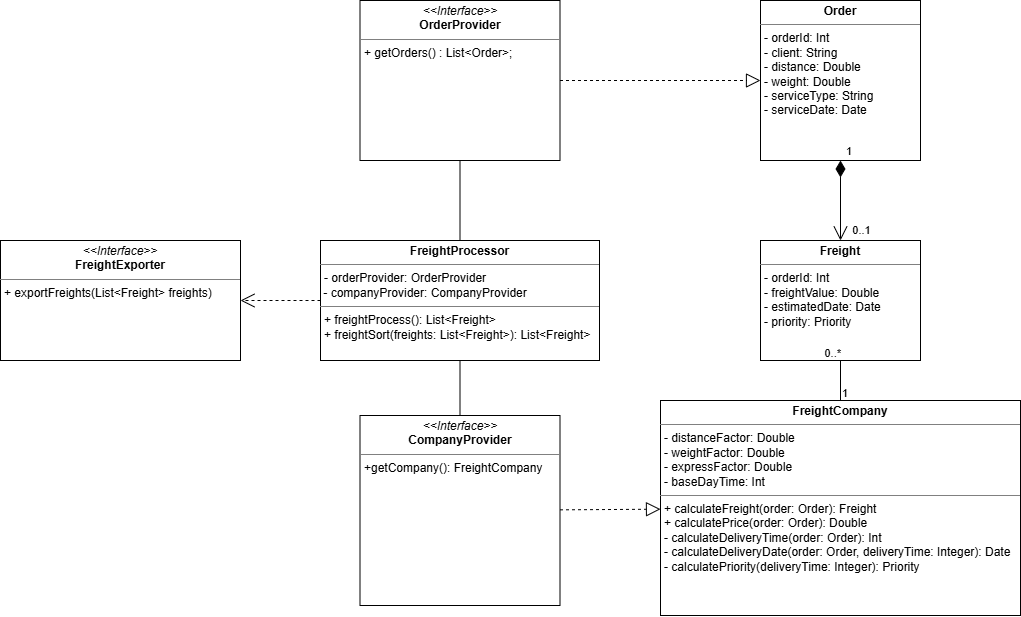

The diagram above was exported from draw.io. Its source (the exported page's mxGraphModel, read from the mxfile embedded in the PNG):
<mxGraphModel dx="2250" dy="832" grid="1" gridSize="10" guides="1" tooltips="1" connect="1" arrows="1" fold="1" page="1" pageScale="1" pageWidth="827" pageHeight="1169" math="0" shadow="0">
  <root>
    <mxCell id="0" />
    <mxCell id="1" parent="0" />
    <mxCell id="rSFK41Z7t_Oxq6Zvvwaj-82" parent="1" style="verticalAlign=top;align=left;overflow=fill;html=1;whiteSpace=wrap;" value="&lt;p style=&quot;margin:0px;margin-top:4px;text-align:center;&quot;&gt;&lt;b&gt;Order&lt;/b&gt;&lt;/p&gt;&lt;hr size=&quot;1&quot; style=&quot;border-style:solid;&quot;&gt;&lt;p style=&quot;margin:0px;margin-left:4px;&quot;&gt;- orderId: Int&lt;/p&gt;&lt;p style=&quot;margin:0px;margin-left:4px;&quot;&gt;- client: String&lt;/p&gt;&lt;p style=&quot;margin:0px;margin-left:4px;&quot;&gt;- distance: Double&lt;/p&gt;&lt;p style=&quot;margin:0px;margin-left:4px;&quot;&gt;- weight: Double&lt;/p&gt;&lt;p style=&quot;margin:0px;margin-left:4px;&quot;&gt;- serviceType: String&lt;/p&gt;&lt;p style=&quot;margin:0px;margin-left:4px;&quot;&gt;- serviceDate: Date&lt;/p&gt;" vertex="1">
      <mxGeometry height="160" width="160" x="260" y="265" as="geometry" />
    </mxCell>
    <mxCell id="rSFK41Z7t_Oxq6Zvvwaj-81" parent="1" style="verticalAlign=top;align=left;overflow=fill;html=1;whiteSpace=wrap;" value="&lt;p style=&quot;margin:0px;margin-top:4px;text-align:center;&quot;&gt;&lt;b&gt;Freight&lt;/b&gt;&lt;/p&gt;&lt;hr size=&quot;1&quot; style=&quot;border-style:solid;&quot;&gt;&lt;p style=&quot;margin:0px;margin-left:4px;&quot;&gt;- orderId: Int&lt;/p&gt;&lt;p style=&quot;margin:0px;margin-left:4px;&quot;&gt;- freightValue: Double&lt;/p&gt;&lt;p style=&quot;margin:0px;margin-left:4px;&quot;&gt;- estimatedDate: Date&lt;/p&gt;&lt;p style=&quot;margin:0px;margin-left:4px;&quot;&gt;- priority: Priority&lt;/p&gt;" vertex="1">
      <mxGeometry height="120" width="160" x="260" y="505" as="geometry" />
    </mxCell>
    <mxCell id="rSFK41Z7t_Oxq6Zvvwaj-49" parent="1" style="verticalAlign=top;align=left;overflow=fill;html=1;whiteSpace=wrap;" value="&lt;p style=&quot;margin:0px;margin-top:4px;text-align:center;&quot;&gt;&lt;i&gt;&amp;lt;&amp;lt;Interface&amp;gt;&amp;gt;&lt;/i&gt;&lt;br&gt;&lt;b&gt;OrderProvider&lt;/b&gt;&lt;/p&gt;&lt;hr size=&quot;1&quot; style=&quot;border-style:solid;&quot;&gt;&lt;p style=&quot;margin:0px;margin-left:4px;&quot;&gt;+ getOrders() :&amp;nbsp;&lt;span style=&quot;background-color: transparent; color: light-dark(rgb(0, 0, 0), rgb(255, 255, 255));&quot;&gt;List&amp;lt;Order&amp;gt;&lt;/span&gt;&lt;span style=&quot;background-color: transparent; color: light-dark(rgb(0, 0, 0), rgb(255, 255, 255));&quot;&gt;;&lt;/span&gt;&lt;/p&gt;" vertex="1">
      <mxGeometry height="160" width="200" x="-140.5" y="265" as="geometry" />
    </mxCell>
    <mxCell id="rSFK41Z7t_Oxq6Zvvwaj-58" parent="1" style="verticalAlign=top;align=left;overflow=fill;html=1;whiteSpace=wrap;" value="&lt;p style=&quot;margin:0px;margin-top:4px;text-align:center;&quot;&gt;&lt;i&gt;&amp;lt;&amp;lt;Interface&amp;gt;&amp;gt;&lt;/i&gt;&lt;br&gt;&lt;b&gt;CompanyProvider&lt;/b&gt;&lt;/p&gt;&lt;hr size=&quot;1&quot; style=&quot;border-style:solid;&quot;&gt;&lt;p style=&quot;margin:0px;margin-left:4px;&quot;&gt;&lt;span style=&quot;background-color: transparent; color: light-dark(rgb(0, 0, 0), rgb(255, 255, 255));&quot;&gt;+getCompany(): FreightCompany&lt;/span&gt;&lt;/p&gt;" vertex="1">
      <mxGeometry height="190" width="200" x="-140.5" y="680" as="geometry" />
    </mxCell>
    <mxCell id="rSFK41Z7t_Oxq6Zvvwaj-60" edge="1" parent="1" source="rSFK41Z7t_Oxq6Zvvwaj-49" style="endArrow=block;dashed=1;endFill=0;endSize=12;html=1;rounded=0;" target="rSFK41Z7t_Oxq6Zvvwaj-82" value="">
      <mxGeometry relative="1" width="160" as="geometry">
        <mxPoint x="83.5" y="330.82" as="sourcePoint" />
        <mxPoint x="193.5" y="376" as="targetPoint" />
      </mxGeometry>
    </mxCell>
    <mxCell id="rSFK41Z7t_Oxq6Zvvwaj-61" edge="1" parent="1" source="rSFK41Z7t_Oxq6Zvvwaj-58" style="endArrow=block;dashed=1;endFill=0;endSize=12;html=1;rounded=0;" target="rSFK41Z7t_Oxq6Zvvwaj-80" value="">
      <mxGeometry relative="1" width="160" as="geometry">
        <mxPoint x="-26.5" y="686" as="sourcePoint" />
        <mxPoint x="153.5" y="736" as="targetPoint" />
      </mxGeometry>
    </mxCell>
    <mxCell id="rSFK41Z7t_Oxq6Zvvwaj-63" edge="1" parent="1" source="rSFK41Z7t_Oxq6Zvvwaj-82" style="endArrow=open;html=1;endSize=12;startArrow=diamondThin;startSize=14;startFill=1;edgeStyle=orthogonalEdgeStyle;align=left;verticalAlign=bottom;rounded=0;" target="rSFK41Z7t_Oxq6Zvvwaj-81" value="1">
      <mxGeometry relative="1" x="-1" y="4" as="geometry">
        <mxPoint as="offset" />
        <mxPoint x="273.5" y="446" as="sourcePoint" />
        <mxPoint x="273.5" y="486" as="targetPoint" />
      </mxGeometry>
    </mxCell>
    <mxCell id="rSFK41Z7t_Oxq6Zvvwaj-67" connectable="0" parent="rSFK41Z7t_Oxq6Zvvwaj-63" style="edgeLabel;html=1;align=center;verticalAlign=middle;resizable=0;points=[];" value="0..1" vertex="1">
      <mxGeometry relative="1" x="0.8967" y="-2" as="geometry">
        <mxPoint x="22" y="-8" as="offset" />
      </mxGeometry>
    </mxCell>
    <mxCell id="rSFK41Z7t_Oxq6Zvvwaj-64" edge="1" parent="1" source="rSFK41Z7t_Oxq6Zvvwaj-80" style="endArrow=none;html=1;edgeStyle=orthogonalEdgeStyle;rounded=0;" target="rSFK41Z7t_Oxq6Zvvwaj-81" value="">
      <mxGeometry relative="1" as="geometry">
        <mxPoint x="233.5" y="676" as="sourcePoint" />
        <mxPoint x="233.5" y="636" as="targetPoint" />
      </mxGeometry>
    </mxCell>
    <mxCell id="rSFK41Z7t_Oxq6Zvvwaj-65" connectable="0" parent="rSFK41Z7t_Oxq6Zvvwaj-64" style="edgeLabel;resizable=0;html=1;align=left;verticalAlign=bottom;" value="1" vertex="1">
      <mxGeometry relative="1" x="-1" as="geometry" />
    </mxCell>
    <mxCell id="rSFK41Z7t_Oxq6Zvvwaj-66" connectable="0" parent="rSFK41Z7t_Oxq6Zvvwaj-64" style="edgeLabel;resizable=0;html=1;align=right;verticalAlign=bottom;" value="0..*" vertex="1">
      <mxGeometry relative="1" x="1" as="geometry" />
    </mxCell>
    <mxCell id="rSFK41Z7t_Oxq6Zvvwaj-68" parent="1" style="verticalAlign=top;align=left;overflow=fill;html=1;whiteSpace=wrap;" value="&lt;p style=&quot;margin:0px;margin-top:4px;text-align:center;&quot;&gt;&lt;b&gt;FreightProcessor&lt;/b&gt;&lt;/p&gt;&lt;hr size=&quot;1&quot; style=&quot;border-style:solid;&quot;&gt;&lt;p style=&quot;margin:0px;margin-left:4px;&quot;&gt;- orderProvider: O&lt;span style=&quot;background-color: transparent; color: light-dark(rgb(0, 0, 0), rgb(255, 255, 255));&quot;&gt;rderProvider&lt;/span&gt;&lt;/p&gt;&amp;nbsp;- companyProvider: CompanyProvider&lt;br&gt;&lt;hr size=&quot;1&quot; style=&quot;border-style:solid;&quot;&gt;&lt;p style=&quot;margin:0px;margin-left:4px;&quot;&gt;+ freightProcess(): List&amp;lt;Freight&amp;gt;&lt;/p&gt;&lt;p style=&quot;margin:0px;margin-left:4px;&quot;&gt;+ freightSort(freights: List&amp;lt;Freight&amp;gt;): List&amp;lt;Freight&amp;gt;&lt;/p&gt;" vertex="1">
      <mxGeometry height="120" width="279" x="-180" y="505" as="geometry" />
    </mxCell>
    <mxCell id="rSFK41Z7t_Oxq6Zvvwaj-70" edge="1" parent="1" source="rSFK41Z7t_Oxq6Zvvwaj-49" style="endArrow=none;html=1;edgeStyle=orthogonalEdgeStyle;rounded=0;" target="rSFK41Z7t_Oxq6Zvvwaj-68" value="">
      <mxGeometry relative="1" as="geometry">
        <mxPoint x="-16.5" y="586" as="sourcePoint" />
        <mxPoint x="-26.5" y="486" as="targetPoint" />
      </mxGeometry>
    </mxCell>
    <mxCell id="rSFK41Z7t_Oxq6Zvvwaj-73" edge="1" parent="1" source="rSFK41Z7t_Oxq6Zvvwaj-68" style="endArrow=none;html=1;edgeStyle=orthogonalEdgeStyle;rounded=0;" target="rSFK41Z7t_Oxq6Zvvwaj-58" value="">
      <mxGeometry relative="1" as="geometry">
        <mxPoint x="3.5" y="616" as="sourcePoint" />
        <mxPoint x="163.5" y="616" as="targetPoint" />
      </mxGeometry>
    </mxCell>
    <mxCell id="rSFK41Z7t_Oxq6Zvvwaj-80" parent="1" style="verticalAlign=top;align=left;overflow=fill;html=1;whiteSpace=wrap;" value="&lt;p style=&quot;margin:0px;margin-top:4px;text-align:center;&quot;&gt;&lt;span style=&quot;font-weight: 700;&quot;&gt;FreightCompany&lt;/span&gt;&lt;/p&gt;&lt;hr size=&quot;1&quot; style=&quot;border-style:solid;&quot;&gt;&lt;p style=&quot;margin:0px;margin-left:4px;&quot;&gt;- distanceFactor: Double&lt;/p&gt;&lt;p style=&quot;margin:0px;margin-left:4px;&quot;&gt;- weightFactor: Double&lt;/p&gt;&lt;p style=&quot;margin:0px;margin-left:4px;&quot;&gt;- expressFactor: Double&lt;/p&gt;&lt;p style=&quot;margin:0px;margin-left:4px;&quot;&gt;- baseDayTime: Int&lt;/p&gt;&lt;hr size=&quot;1&quot; style=&quot;border-style:solid;&quot;&gt;&lt;p style=&quot;margin:0px;margin-left:4px;&quot;&gt;+ calculateFreight(order: Order): Freight&lt;/p&gt;&lt;p style=&quot;margin:0px;margin-left:4px;&quot;&gt;+ calculatePrice(order: Order): Double&lt;/p&gt;&lt;p style=&quot;margin:0px;margin-left:4px;&quot;&gt;- calculateDeliveryTime(order: Order): Int&lt;/p&gt;&lt;p style=&quot;margin:0px;margin-left:4px;&quot;&gt;- calculateDeliveryDate(order: Order, deliveryTime: Integer): Date&lt;/p&gt;&lt;p style=&quot;margin:0px;margin-left:4px;&quot;&gt;- calculatePriority(deliveryTime: Integer): Priority&lt;/p&gt;" vertex="1">
      <mxGeometry height="215" width="360" x="160" y="665" as="geometry" />
    </mxCell>
    <mxCell id="YHfQnS_t9JpDmjfy_iyY-1" parent="1" style="verticalAlign=top;align=left;overflow=fill;html=1;whiteSpace=wrap;" value="&lt;p style=&quot;margin:0px;margin-top:4px;text-align:center;&quot;&gt;&lt;i&gt;&amp;lt;&amp;lt;Interface&amp;gt;&amp;gt;&lt;/i&gt;&lt;br&gt;&lt;b&gt;FreightExporter&lt;/b&gt;&lt;/p&gt;&lt;hr size=&quot;1&quot; style=&quot;border-style:solid;&quot;&gt;&lt;p style=&quot;margin:0px;margin-left:4px;&quot;&gt;+ exportFreights(List&amp;lt;Freight&amp;gt; freights)&lt;/p&gt;" vertex="1">
      <mxGeometry height="120" width="240" x="-500" y="505" as="geometry" />
    </mxCell>
    <mxCell id="YHfQnS_t9JpDmjfy_iyY-2" edge="1" parent="1" source="rSFK41Z7t_Oxq6Zvvwaj-68" style="endArrow=open;endSize=12;dashed=1;html=1;rounded=0;" target="YHfQnS_t9JpDmjfy_iyY-1" value="">
      <mxGeometry relative="1" width="160" as="geometry">
        <mxPoint x="30" y="625" as="sourcePoint" />
        <mxPoint x="-130" y="625" as="targetPoint" />
      </mxGeometry>
    </mxCell>
  </root>
</mxGraphModel>